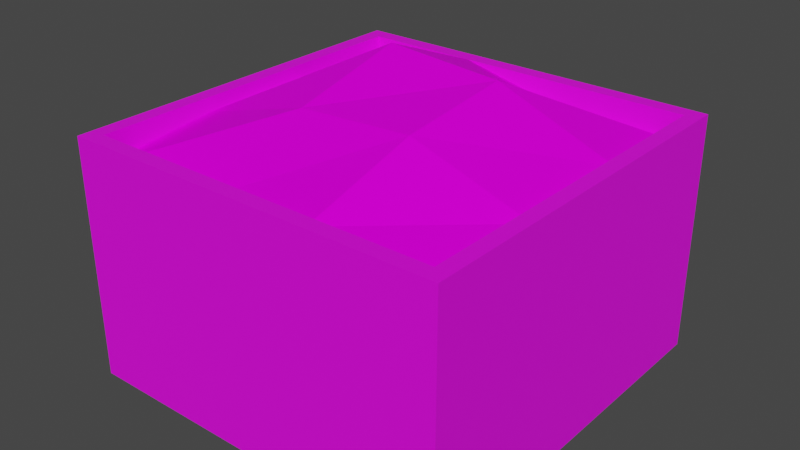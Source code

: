 # Source: Pallete03.blend  (saved by Blender 3.6.11; exported with 4.5.12 LTS)
import bpy
from mathutils import Matrix  # noqa: F401  (used for matrix-valued properties, if any)

bpy.ops.wm.read_factory_settings(use_empty=True)
scene = bpy.context.scene
scene.name = 'Scene'

# ---- collections
col_collection = bpy.data.collections.new('Collection'); scene.collection.children.link(col_collection)

# ---- images (referenced by path relative to the original .blend; pixels are not part of the script)
import os
ASSET_DIR = os.environ.get("B2B_ASSET_DIR", "")  # directory of the original .blend (textures are referenced by path, not embedded)
HERE = os.path.dirname(os.path.abspath(__file__))  # packed textures are extracted next to this script under _unpacked/

def load_image(name, relpath, width, height, colorspace="sRGB"):
    """Load a texture the original file referenced (path relative to the .blend, or extracted next to this script)."""
    p = next((c for c in (os.path.join(HERE, relpath), os.path.join(ASSET_DIR, relpath)) if relpath and os.path.exists(c)), "")
    if p:
        img = bpy.data.images.load(p, check_existing=True)
        img.name = name
    else:  # same state as the original file: an image datablock whose file is absent (Cycles renders it pink)
        img = bpy.data.images.new(name, width, height)
        img.source = "FILE"
        img.filepath = "//" + (relpath or name)
    img.colorspace_settings.name = colorspace
    return img
img_palette03_a_png_001 = load_image('Palette03_a.png.001', 'Palette03_a.png', 1024, 1024, 'sRGB')
img_fruits02_a_png = load_image('Fruits02_a.png', 'Fruits02_a.png', 1024, 1024, 'sRGB')
img_fruits01_a_png_001 = load_image('fruits01_a.png.001', 'fruits01_a.png', 1024, 1024, 'sRGB')

# ---- materials (node trees are filled in below, after node groups)
mat_palette = bpy.data.materials.new('Palette')
mat_palette.use_transparent_shadow = False
mat_fruits01 = bpy.data.materials.new('Fruits01')
mat_fruits01.use_transparent_shadow = False
mat_fruits01_001 = bpy.data.materials.new('Fruits01.001')
mat_fruits01_001.alpha_threshold = 0.0
mat_fruits01_001.use_transparent_shadow = False
mat_fruits01_001.roughness = 0.5
mat_fruits01_001.line_color = (0.0, 0.0, 0.0, 1.0)

# ---- material node trees
mat_palette.use_nodes = True; mat_palette.node_tree.nodes.clear()
_N = mat_palette.node_tree.nodes; _L = mat_palette.node_tree.links
n0 = _N.new('ShaderNodeBsdfPrincipled'); n0.name = 'Principled BSDF'; n0.location = (10, 300)
n0.distribution = 'GGX'
n0.subsurface_method = 'RANDOM_WALK_SKIN'
n0.inputs[3].default_value = 1.45
n0.inputs[27].default_value = (0.0, 0.0, 0.0, 1.0)
n0.inputs[28].default_value = 1.0
n1 = _N.new('ShaderNodeOutputMaterial'); n1.name = 'Material Output'; n1.location = (300, 300)
n2 = _N.new('ShaderNodeTexImage'); n2.name = 'Image Texture'; n2.location = (-280, 280)
n2.image = img_palette03_a_png_001
n2.interpolation = 'Closest'
_L.new(n0.outputs[0], n1.inputs[0])
_L.new(n2.outputs[0], n0.inputs[0])
n1.is_active_output = True
mat_fruits01.use_nodes = True; mat_fruits01.node_tree.nodes.clear()
_N = mat_fruits01.node_tree.nodes; _L = mat_fruits01.node_tree.links
n0 = _N.new('ShaderNodeBsdfPrincipled'); n0.name = 'Principled BSDF'; n0.location = (10, 300)
n0.distribution = 'GGX'
n0.subsurface_method = 'RANDOM_WALK_SKIN'
n0.inputs[3].default_value = 1.45
n0.inputs[13].default_value = 0.05
n0.inputs[27].default_value = (0.0, 0.0, 0.0, 1.0)
n0.inputs[28].default_value = 1.0
n1 = _N.new('ShaderNodeOutputMaterial'); n1.name = 'Material Output'; n1.location = (300, 300)
n2 = _N.new('ShaderNodeTexImage'); n2.name = 'Image Texture'; n2.location = (-280, 280)
n2.image = img_fruits02_a_png
n2.interpolation = 'Closest'
_L.new(n0.outputs[0], n1.inputs[0])
_L.new(n2.outputs[0], n0.inputs[0])
n1.is_active_output = True
mat_fruits01_001.use_nodes = True; mat_fruits01_001.node_tree.nodes.clear()
_N = mat_fruits01_001.node_tree.nodes; _L = mat_fruits01_001.node_tree.links
n0 = _N.new('ShaderNodeOutputMaterial'); n0.name = 'Material Output'; n0.location = (300, 300)
n1 = _N.new('ShaderNodeBsdfPrincipled'); n1.name = 'Principled BSDF'; n1.location = (10, 300)
n1.distribution = 'GGX'
n1.subsurface_method = 'RANDOM_WALK_SKIN'
n1.inputs[3].default_value = 1.45
n1.inputs[13].default_value = 0.05
n1.inputs[27].default_value = (0.0, 0.0, 0.0, 1.0)
n1.inputs[28].default_value = 1.0
n2 = _N.new('ShaderNodeTexImage'); n2.name = 'Image Texture'; n2.location = (-280, 280)
n2.image = img_fruits01_a_png_001
n2.interpolation = 'Closest'
_L.new(n1.outputs[0], n0.inputs[0])
_L.new(n2.outputs[0], n1.inputs[0])
n0.is_active_output = True

# ---- world
world_world = bpy.data.worlds.new('World'); scene.world = world_world
world_world.use_nodes = True; world_world.node_tree.nodes.clear()
_N = world_world.node_tree.nodes; _L = world_world.node_tree.links
n0 = _N.new('ShaderNodeOutputWorld'); n0.name = 'World Output'; n0.location = (300, 300)
n1 = _N.new('ShaderNodeBackground'); n1.name = 'Background'; n1.location = (10, 300)
n1.inputs[0].default_value = (0.05088, 0.05088, 0.05088, 1.0)
_L.new(n1.outputs[0], n0.inputs[0])
n0.is_active_output = True
world_world.color = (0.05088, 0.05088, 0.05088)
world_world.use_sun_shadow = False
world_world.sun_shadow_jitter_overblur = 0.0

# ---- meshes
me_cube = bpy.data.meshes.new('Cube')
me_cube.from_pydata([(0.9315, 0.9315, 1.262), (1.012, 1.012, 0.0), (0.9315, -0.9315, 1.262), (1.012, -1.012, 0.0), (-0.9315, 0.9315, 1.262), (-1.012, 1.012, 0.0), (-0.9315, -0.9315, 1.262), (-1.012, -1.012, 0.0), (1.012, -1.012, 1.262), (-1.012, -1.012, 1.262), (1.012, 1.012, 1.262), (-1.012, 1.012, 1.262), (0.9315, -0.9315, 0.2896), (-0.9315, -0.9315, 0.2896), (0.9315, 0.9315, 0.2896), (-0.9315, 0.9315, 0.2896)], [], [(4, 6, 13, 15), (3, 8, 9, 7), (7, 9, 11, 5), (1, 10, 8, 3), (5, 11, 10, 1), (2, 6, 9, 8), (0, 2, 8, 10), (6, 4, 11, 9), (4, 0, 10, 11), (14, 15, 13, 12), (6, 2, 12, 13), (0, 4, 15, 14), (2, 0, 14, 12)])
_uv = me_cube.uv_layers.new(name='UVMap')
_uv.uv.foreach_set('vector', [1.0, 1.0, 0.0, 1.0, 0.0, 0.1771, 1.0, 0.1771, 0.0, 0.0, 0.0, 1.0, 1.0, 1.0, 1.0, 0.0, 1.0, 0.0, 1.0, 1.0, 0.0, 1.0, 0.0, 0.0, 1.0, 0.0, 1.0, 1.0, 0.0, 1.0, 0.0, 0.0, 0.0, 0.0, 0.0, 1.0, 1.0, 1.0, 1.0, 0.0, 0.7812, 0.3646, 0.2188, 0.3646, 0.1953, 0.3229, 0.8047, 0.3229, 0.2188, 0.9583, 0.7812, 0.9583, 0.8047, 1.0, 0.1953, 1.0, 0.7812, 0.4375, 0.2188, 0.4375, 0.1953, 0.3958, 0.8047, 0.3958, 0.2188, 0.8229, 0.7812, 0.8229, 0.8047, 0.8646, 0.1953, 0.8646, 0.8359, 1.0, 0.2188, 1.0, 0.2188, 0.1771, 0.8359, 0.1771, 0.0, 1.0, 1.0, 1.0, 1.0, 0.1771, 0.0, 0.1771, 0.0, 1.0, 1.0, 1.0, 1.0, 0.1771, 0.0, 0.1771, 1.0, 1.0, 0.0, 1.0, 0.0, 0.1771, 1.0, 0.1771])
me_cube.materials.append(mat_palette)
me_cube.use_mirror_vertex_groups = False
me_cube.update()
me_cube_001 = bpy.data.meshes.new('Cube.001')
me_cube_001.from_pydata([(-0.9315, -0.9315, 1.124), (0.9315, -0.9315, 1.124), (-0.9315, 0.9315, 1.124), (0.9315, 0.9315, 1.123), (-0.3105, -0.9315, 1.138), (0.3105, -0.9315, 1.215), (0.3105, 0.9315, 1.124), (-0.3105, 0.9315, 1.262), (-0.9315, 0.3105, 1.19), (-0.9315, -0.3105, 1.187), (0.9315, -0.3105, 1.186), (0.9315, 0.3105, 1.217), (-0.3105, -0.3105, 1.36), (-0.3105, 0.3105, 1.507), (0.3105, -0.3105, 1.392), (0.3105, 0.3105, 1.459)], [], [(15, 11, 3, 6), (8, 13, 7, 2), (13, 15, 6, 7), (4, 5, 14, 12), (12, 14, 15, 13), (0, 4, 12, 9), (9, 12, 13, 8), (5, 1, 10, 14), (14, 10, 11, 15)])
_uv = me_cube_001.uv_layers.new(name='UVMap')
_uv.uv.foreach_set('vector', [1.004, 0.6523, 1.633, 0.2344, 2.004, 0.9648, 1.367, 1.391, -0.2695, 1.504, 0.3633, 1.082, 0.7305, 1.82, 0.09766, 2.238, 0.3633, 1.082, 1.004, 0.6523, 1.367, 1.391, 0.7305, 1.82, -0.3672, -0.3906, 0.2695, -0.8203, 0.6367, -0.08203, -0.003906, 0.3477, -0.003906, 0.3477, 0.6367, -0.08203, 1.004, 0.6523, 0.3633, 1.082, -1.004, 0.03516, -0.3672, -0.3906, -0.003906, 0.3477, -0.6328, 0.7656, -0.6328, 0.7656, -0.003906, 0.3477, 0.3633, 1.082, -0.2695, 1.504, 0.2695, -0.8203, 0.9023, -1.238, 1.27, -0.5039, 0.6367, -0.08203, 0.6367, -0.08203, 1.27, -0.5039, 1.633, 0.2344, 1.004, 0.6523])
me_cube_001.materials.append(mat_fruits01)
me_cube_001.use_mirror_vertex_groups = False
me_cube_001.update()
me_cube_003 = bpy.data.meshes.new('Cube.003')
me_cube_003.from_pydata([(-0.9315, -0.9315, 1.124), (0.9315, -0.9315, 1.124), (-0.9315, 0.9315, 1.124), (0.9315, 0.9315, 1.124)], [], [(1, 0, 2, 3)])
_uv = me_cube_003.uv_layers.new(name='UVMap')
_uv.uv.foreach_set('vector', [9.996e-05, 0.0001001, 0.9999, 0.0001, 0.9999, 0.9999, 9.996e-05, 0.9999])
me_cube_003.materials.append(mat_fruits01_001)
me_cube_003.use_mirror_vertex_groups = False
me_cube_003.update()

# ---- objects
ob_pallette03 = bpy.data.objects.new('Pallette03', me_cube)
ob_pallette03_contents02 = bpy.data.objects.new('Pallette03-Contents02', me_cube_001)
ob_pallette03_contents01 = bpy.data.objects.new('Pallette03-Contents01', me_cube_003)

# ---- transforms, parenting, visibility, modifiers, constraints
ob_pallette03.location = (0.0, 0.0, 0.0)
ob_pallette03.lock_rotations_4d = False
ob_pallette03.empty_display_type = 'ARROWS'
ob_pallette03.lineart.crease_threshold = 0.0
ob_pallette03_contents02.location = (0.0, 0.0, 0.0)
ob_pallette03_contents02.lock_rotations_4d = False
ob_pallette03_contents02.empty_display_type = 'ARROWS'
ob_pallette03_contents02.lineart.crease_threshold = 0.0
ob_pallette03_contents01.location = (0.0, 0.0, 0.0)
ob_pallette03_contents01.lock_rotations_4d = False
ob_pallette03_contents01.empty_display_type = 'ARROWS'
ob_pallette03_contents01.lineart.crease_threshold = 0.0

# ---- collection membership
col_collection.objects.link(ob_pallette03)
col_collection.objects.link(ob_pallette03_contents02)
col_collection.objects.link(ob_pallette03_contents01)

# ---- scene / render settings (as saved in the file)
scene.frame_start = 1; scene.frame_end = 250; scene.frame_set(1)
scene.render.engine = 'BLENDER_EEVEE_NEXT'
scene.cycles.sampling_pattern = 'TABULATED_SOBOL'
scene.view_settings.view_transform = 'Filmic'
bpy.context.view_layer.update()

# ---- added for rendering (the .blend has no active camera and no usable light): camera, sun
cam_auto = bpy.data.cameras.new('AutoCamera')
cam_auto.lens = 50.0
cam_auto.sensor_width = 36.0
cam_auto.clip_end = 1000.0
ob_auto_camera = bpy.data.objects.new('AutoCamera', cam_auto)
scene.collection.objects.link(ob_auto_camera)
ob_auto_camera.location = (2.99406, -3.59287, 3.14869)
ob_auto_camera.rotation_euler = (1.09748, -7.21219e-08, 0.694738)
scene.camera = ob_auto_camera
light_auto_sun = bpy.data.lights.new('AutoSun', 'SUN')
light_auto_sun.energy = 3.0
light_auto_sun.angle = 0.0523599
ob_auto_sun = bpy.data.objects.new('AutoSun', light_auto_sun)
scene.collection.objects.link(ob_auto_sun)
ob_auto_sun.rotation_euler = (0.872665, 0.174533, 0.523599)
bpy.context.view_layer.update()
